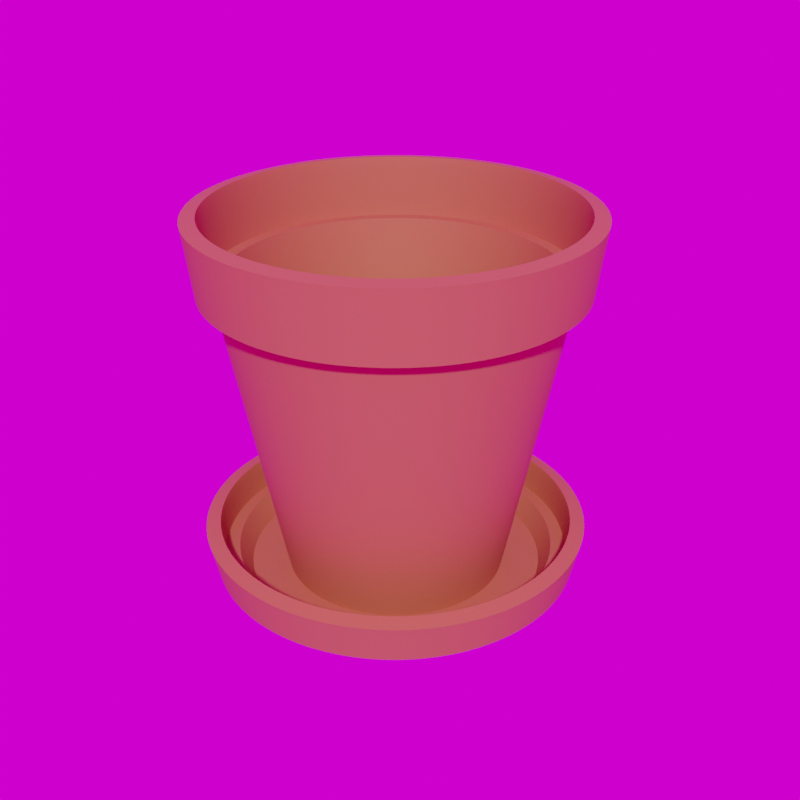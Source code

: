 # Source: Flower_Pot_w_Saucer_6_.blend  (saved by Blender 5.3.7; exported with 4.5.12 LTS)
import bpy
from mathutils import Matrix  # noqa: F401  (used for matrix-valued properties, if any)

bpy.ops.wm.read_factory_settings(use_empty=True)
scene = bpy.context.scene
scene.name = 'Scene'

# ---- collections
col_library = bpy.data.collections.new('Library'); scene.collection.children.link(col_library)

# ---- images (referenced by path relative to the original .blend; pixels are not part of the script)
import os
ASSET_DIR = os.environ.get("B2B_ASSET_DIR", "")  # directory of the original .blend (textures are referenced by path, not embedded)
HERE = os.path.dirname(os.path.abspath(__file__))  # packed textures are extracted next to this script under _unpacked/

def load_image(name, relpath, width, height, colorspace="sRGB"):
    """Load a texture the original file referenced (path relative to the .blend, or extracted next to this script)."""
    p = next((c for c in (os.path.join(HERE, relpath), os.path.join(ASSET_DIR, relpath)) if relpath and os.path.exists(c)), "")
    if p:
        img = bpy.data.images.load(p, check_existing=True)
        img.name = name
    else:  # same state as the original file: an image datablock whose file is absent (Cycles renders it pink)
        img = bpy.data.images.new(name, width, height)
        img.source = "FILE"
        img.filepath = "//" + (relpath or name)
    img.colorspace_settings.name = colorspace
    return img
img_abandoned_games_room_02_1k_hdr = load_image('abandoned_games_room_02_1k.hdr', 'abandoned_games_room_02_1k.hdr', 1024, 1024, 'Linear Rec.709')

# ---- materials (node trees are filled in below, after node groups)
mat_clay = bpy.data.materials.new('Clay')
mat_clay.use_backface_culling_lightprobe_volume = False
mat_clay.diffuse_color = (0.4672, 0.1199, 0.05631, 1.0)

# ---- node groups
ng_abandoned_games_room_02 = bpy.data.node_groups.new('abandoned_games_room_02', 'ShaderNodeTree')
_s = ng_abandoned_games_room_02.interface.new_socket(name='Background', in_out='OUTPUT', socket_type='NodeSocketShader')
_s = ng_abandoned_games_room_02.interface.new_socket(name='Rotation', in_out='INPUT', socket_type='NodeSocketFloat')
_s.default_value = 17.7
_s.min_value = -1e+04
_s.max_value = 1e+04
_s = ng_abandoned_games_room_02.interface.new_socket(name='Strength', in_out='INPUT', socket_type='NodeSocketFloat')
_s.default_value = 1.0
_s.min_value = 0.0
_s.max_value = 1e+06
_N = ng_abandoned_games_room_02.nodes; _L = ng_abandoned_games_room_02.links
n0 = _N.new('ShaderNodeBackground'); n0.name = 'HDRIHandler_ShaderNodeBackground'; n0.location = (373, 84)
n1 = _N.new('ShaderNodeMapping'); n1.name = 'HDRIHandler_ShaderNodeMapping'; n1.location = (-167, 154)
n2 = _N.new('ShaderNodeTexCoord'); n2.name = 'HDRIHandler_ShaderNodeTexCoord'; n2.location = (-373, 112)
n3 = _N.new('NodeGroupOutput'); n3.name = 'Group Output'; n3.location = (563, 0)
n4 = _N.new('ShaderNodeCombineXYZ'); n4.name = 'Combine XYZ'; n4.location = (-371, -154)
n5 = _N.new('NodeGroupInput'); n5.name = 'Group Input'; n5.location = (-573, 0)
n6 = _N.new('ShaderNodeTexEnvironment'); n6.name = 'HDRIHandler_ShaderNodeTexEnvironment'; n6.location = (53, 102)
n6.image = img_abandoned_games_room_02_1k_hdr
_L.new(n0.outputs[0], n3.inputs[0])
_L.new(n2.outputs[0], n1.inputs[0])
_L.new(n1.outputs[0], n6.inputs[0])
_L.new(n6.outputs[0], n0.inputs[0])
_L.new(n4.outputs[0], n1.inputs[2])
_L.new(n5.outputs[0], n4.inputs[2])
_L.new(n5.outputs[1], n0.inputs[1])
n3.is_active_output = True
ng_auto_smooth = bpy.data.node_groups.new('Auto Smooth', 'GeometryNodeTree')
_s = ng_auto_smooth.interface.new_socket(name='Geometry', in_out='OUTPUT', socket_type='NodeSocketGeometry')
_s = ng_auto_smooth.interface.new_socket(name='Geometry', in_out='INPUT', socket_type='NodeSocketGeometry')
_s = ng_auto_smooth.interface.new_socket(name='Angle', in_out='INPUT', socket_type='NodeSocketFloat')
_s.subtype = 'ANGLE'
_s.min_value = 0.0
_s.max_value = 3.142
ng_auto_smooth.is_modifier = True
_N = ng_auto_smooth.nodes; _L = ng_auto_smooth.links
n0 = _N.new('NodeGroupOutput'); n0.name = 'Group Output'; n0.location = (480, -100)
n1 = _N.new('NodeGroupInput'); n1.name = 'Group Input'; n1.location = (-420, -300)
n2 = _N.new('NodeGroupInput'); n2.name = 'Group Input.001'; n2.location = (-60, -100)
n3 = _N.new('GeometryNodeSetShadeSmooth'); n3.name = 'Set Shade Smooth'; n3.location = (120, -100)
n3.domain = 'EDGE'
n4 = _N.new('GeometryNodeSetShadeSmooth'); n4.name = 'Set Shade Smooth.001'; n4.location = (300, -100)
n5 = _N.new('GeometryNodeInputMeshEdgeAngle'); n5.name = 'Edge Angle'; n5.location = (-420, -220)
n6 = _N.new('GeometryNodeInputEdgeSmooth'); n6.name = 'Is Edge Smooth'; n6.location = (-60, -160)
n7 = _N.new('GeometryNodeInputShadeSmooth'); n7.name = 'Is Face Smooth'; n7.location = (-240, -340)
n8 = _N.new('FunctionNodeBooleanMath'); n8.name = 'Boolean Math'; n8.location = (-60, -220)
n9 = _N.new('FunctionNodeCompare'); n9.name = 'Compare'; n9.location = (-240, -180)
n9.operation = 'LESS_EQUAL'
_L.new(n5.outputs[0], n9.inputs[0])
_L.new(n4.outputs[0], n0.inputs[0])
_L.new(n1.outputs[1], n9.inputs[1])
_L.new(n9.outputs[0], n8.inputs[0])
_L.new(n7.outputs[0], n8.inputs[1])
_L.new(n2.outputs[0], n3.inputs[0])
_L.new(n6.outputs[0], n3.inputs[1])
_L.new(n3.outputs[0], n4.inputs[0])
_L.new(n8.outputs[0], n3.inputs[2])
n0.is_active_output = True

# ---- material node trees
mat_clay.use_nodes = True; mat_clay.node_tree.nodes.clear()
_N = mat_clay.node_tree.nodes; _L = mat_clay.node_tree.links
n0 = _N.new('ShaderNodeBsdfPrincipled'); n0.name = 'Principled BSDF'; n0.location = (10, 300)
n0.distribution = 'GGX'
n0.subsurface_method = 'RANDOM_WALK_SKIN'
n0.inputs[0].default_value = (0.4672, 0.1199, 0.05631, 1.0)
n0.inputs[2].default_value = 0.6875
n0.inputs[3].default_value = 1.45
n0.inputs[27].default_value = (0.0, 0.0, 0.0, 1.0)
n0.inputs[28].default_value = 1.0
n1 = _N.new('ShaderNodeOutputMaterial'); n1.name = 'Material Output'; n1.location = (300, 300)
_L.new(n0.outputs[0], n1.inputs[0])
n1.is_active_output = True

# ---- world
world_abandoned_games_room_02 = bpy.data.worlds.new('abandoned_games_room_02'); scene.world = world_abandoned_games_room_02
world_abandoned_games_room_02.use_nodes = True; world_abandoned_games_room_02.node_tree.nodes.clear()
_N = world_abandoned_games_room_02.node_tree.nodes; _L = world_abandoned_games_room_02.node_tree.links
n0 = _N.new('ShaderNodeOutputWorld'); n0.name = 'World Output'; n0.location = (300, 300)
n1 = _N.new('ShaderNodeGroup'); n1.name = 'Group'; n1.location = (51, 313)
n1.node_tree = ng_abandoned_games_room_02
n1.inputs[0].default_value = 0.0
n1.inputs[1].default_value = 1.0
_L.new(n1.outputs[0], n0.inputs[0])
n0.is_active_output = True
world_abandoned_games_room_02.color = (0.05088, 0.05088, 0.05088)
world_abandoned_games_room_02.use_sun_shadow = False
world_abandoned_games_room_02.sun_shadow_jitter_overblur = 0.0

# ---- meshes
me_circle_021 = bpy.data.meshes.new('Circle.021')
me_circle_021.from_pydata([(-0.07655, -4.078e-09, 0.02275), (0.05369, -0.05399, 0.02288), (0.01459, -0.07485, 0.02284), (0.02891, -0.07052, 0.02286), (-0.04268, 0.06342, 0.02278), (-0.06371, -0.04237, 0.02276), (0.04211, 0.06347, 0.02287), (2.892e-06, 0.06193, -0.0002059), (-0.0001026, 0.06492, 0.003393), (-1.125e-05, 0.06289, 0.0002763), (-4.987e-05, 0.06398, 0.001594), (-0.01276, 0.06366, 0.003361), (-0.01208, 0.06074, -0.0002059), (-0.01253, 0.06274, 0.001577), (-0.01228, 0.06168, 0.0002719), (-0.02494, 0.05996, 0.00333), (-0.0237, 0.05722, -0.0002059), (-0.02453, 0.0591, 0.001562), (-0.02408, 0.0581, 0.0002679), (-0.03615, 0.05395, 0.003303), (-0.03441, 0.0515, -0.0002059), (-0.03558, 0.05318, 0.001548), (-0.03495, 0.05228, 0.0002642), (-0.04597, 0.04587, 0.003279), (-0.04379, 0.04379, -0.0002059), (-0.04527, 0.04522, 0.001537), (-0.04447, 0.04446, 0.000261), (-0.05403, 0.03604, 0.00326), (-0.05149, 0.03441, -0.0002059), (-0.05322, 0.03553, 0.001527), (-0.05229, 0.03493, 0.0002584), (-0.06002, 0.02482, 0.003246), (-0.05722, 0.0237, -0.0002059), (-0.05913, 0.02447, 0.00152), (-0.0581, 0.02406, 0.0002565), (-0.06371, 0.01265, 0.003237), (-0.06074, 0.01208, -0.0002059), (-0.06277, 0.01248, 0.001516), (-0.06168, 0.01227, 0.0002554), (-0.06496, -5.921e-10, 0.003234), (-0.06193, -6.277e-10, -0.0002059), (-0.06399, -6.023e-10, 0.001514), (-0.06289, -6.153e-10, 0.000255), (-0.06371, -0.01265, 0.003237), (-0.06074, -0.01208, -0.0002059), (-0.06277, -0.01248, 0.001516), (-0.06168, -0.01227, 0.0002554), (-0.06002, -0.02482, 0.003246), (-0.05722, -0.0237, -0.0002059), (-0.05913, -0.02447, 0.00152), (-0.0581, -0.02406, 0.0002565), (-0.05403, -0.03604, 0.00326), (-0.05149, -0.03441, -0.0002059), (-0.05322, -0.03553, 0.001527), (-0.05229, -0.03493, 0.0002584), (-0.04597, -0.04587, 0.003279), (-0.04379, -0.04379, -0.0002059), (-0.04527, -0.04522, 0.001537), (-0.04447, -0.04446, 0.000261), (-0.03615, -0.05395, 0.003303), (-0.03441, -0.0515, -0.0002059), (-0.03558, -0.05318, 0.001548), (-0.03495, -0.05228, 0.0002642), (-0.02494, -0.05996, 0.00333), (-0.0237, -0.05722, -0.0002059), (-0.02453, -0.0591, 0.001562), (-0.02408, -0.0581, 0.0002679), (-0.01276, -0.06366, 0.003361), (-0.01208, -0.06074, -0.0002059), (-0.01253, -0.06274, 0.001577), (-0.01228, -0.06168, 0.0002719), (-0.0001026, -0.06492, 0.003393), (2.892e-06, -0.06193, -0.0002059), (-4.987e-05, -0.06398, 0.001594), (-1.125e-05, -0.06289, 0.0002763), (0.01256, -0.06369, 0.003426), (0.01209, -0.06074, -0.0002059), (0.01243, -0.06276, 0.00161), (0.01226, -0.06168, 0.0002807), (0.02475, -0.06001, 0.003459), (0.0237, -0.05722, -0.0002059), (0.02444, -0.05912, 0.001627), (0.02406, -0.0581, 0.0002851), (0.03599, -0.05401, 0.00349), (0.03441, -0.0515, -0.0002059), (0.03551, -0.05321, 0.001642), (0.03493, -0.05229, 0.0002892), (0.04584, -0.04594, 0.003517), (0.0438, -0.04379, -0.0002059), (0.04521, -0.04526, 0.001656), (0.04446, -0.04447, 0.0002929), (0.05392, -0.0361, 0.00354), (0.0515, -0.03441, -0.0002059), (0.05317, -0.03556, 0.001667), (0.05228, -0.03494, 0.000296), (0.05994, -0.02487, 0.003557), (0.05722, -0.0237, -0.0002059), (0.05909, -0.0245, 0.001676), (0.0581, -0.02407, 0.0002983), (0.06364, -0.01268, 0.003568), (0.06075, -0.01208, -0.0002059), (0.06273, -0.01249, 0.001681), (0.06168, -0.01227, 0.0002997), (0.06489, -5.907e-10, 0.003572), (0.06194, -5.894e-10, -0.0002059), (0.06396, -5.964e-10, 0.001683), (0.06288, -5.96e-10, 0.0003002), (0.06364, 0.01268, 0.003568), (0.06075, 0.01208, -0.0002059), (0.06273, 0.01249, 0.001681), (0.06168, 0.01227, 0.0002997), (0.05994, 0.02487, 0.003557), (0.05722, 0.0237, -0.0002059), (0.05909, 0.0245, 0.001676), (0.0581, 0.02407, 0.0002983), (0.05392, 0.0361, 0.00354), (0.0515, 0.03441, -0.0002059), (0.05317, 0.03556, 0.001667), (0.05228, 0.03494, 0.000296), (0.04584, 0.04594, 0.003517), (0.0438, 0.04379, -0.0002059), (0.04521, 0.04526, 0.001656), (0.04446, 0.04447, 0.0002929), (0.03599, 0.05401, 0.00349), (0.03441, 0.0515, -0.0002059), (0.03551, 0.05321, 0.001642), (0.03493, 0.05229, 0.0002892), (0.02475, 0.06001, 0.003459), (0.0237, 0.05722, -0.0002059), (0.02444, 0.05912, 0.001627), (0.02406, 0.0581, 0.0002851), (0.01256, 0.06369, 0.003426), (0.01209, 0.06074, -0.0002059), (0.01243, 0.06276, 0.00161), (0.01226, 0.06168, 0.0002807), (-0.07075, -0.02918, 0.02276), (-0.02949, 0.07048, 0.0228), (-0.05423, 0.05393, 0.02277), (0.01459, 0.07485, 0.02284), (-0.07075, 0.02918, 0.02276), (-0.06371, 0.04237, 0.02276), (-0.0002982, 0.07631, 0.02283), (0.02891, 0.07052, 0.02286), (-0.01518, 0.07483, 0.02281), (-0.07509, -0.01488, 0.02275), (-0.0002982, -0.07631, 0.02283), (-0.02949, -0.07048, 0.0228), (0.07607, -4.077e-09, 0.02291), (0.0746, 0.0149, 0.02291), (0.05369, 0.05399, 0.02288), (-0.05423, -0.05393, 0.02277), (0.0746, -0.0149, 0.02291), (0.07025, 0.02922, 0.0229), (-0.01518, -0.07483, 0.02281), (-0.04268, -0.06342, 0.02278), (0.04211, -0.06347, 0.02287), (0.07025, -0.02922, 0.0229), (0.06319, -0.04242, 0.02289), (0.06319, 0.04242, 0.02289), (-0.07509, 0.01488, 0.02275), (-0.0002983, 0.07669, 0.02427), (0.01466, 0.07523, 0.02429), (-0.01526, 0.07521, 0.02425), (-0.02964, 0.07083, 0.02424), (-0.04289, 0.06374, 0.02423), (-0.0545, 0.0542, 0.02422), (-0.06403, 0.04258, 0.02421), (-0.0711, 0.02933, 0.0242), (-0.07546, 0.01495, 0.0242), (-0.07693, -4.383e-09, 0.0242), (-0.07546, -0.01495, 0.0242), (-0.0711, -0.02933, 0.0242), (-0.06403, -0.04258, 0.02421), (-0.0545, -0.0542, 0.02422), (-0.04289, -0.06374, 0.02423), (-0.02964, -0.07083, 0.02424), (-0.01526, -0.07521, 0.02425), (-0.0002983, -0.07669, 0.02427), (0.01466, -0.07523, 0.02429), (0.02906, -0.07087, 0.0243), (0.04232, -0.06379, 0.02431), (0.05396, -0.05426, 0.02433), (0.06351, -0.04263, 0.02434), (0.0706, -0.02937, 0.02435), (0.07497, -0.01497, 0.02435), (0.07645, -4.382e-09, 0.02435), (0.07497, 0.01497, 0.02435), (0.0706, 0.02937, 0.02435), (0.06351, 0.04263, 0.02434), (0.05396, 0.05426, 0.02433), (0.04232, 0.06379, 0.02431), (0.02906, 0.07087, 0.0243), (0.02769, 0.06758, 0.008199), (0.04035, 0.06083, 0.008213), (0.05144, 0.05174, 0.008225), (0.06054, 0.04065, 0.008235), (0.06731, 0.028, 0.008243), (0.07148, 0.01428, 0.008248), (0.07288, -1.532e-09, 0.008249), (0.07148, -0.01428, 0.008248), (0.06731, -0.028, 0.008243), (0.06054, -0.04065, 0.008235), (0.05144, -0.05174, 0.008225), (0.04035, -0.06083, 0.008213), (0.02769, -0.06758, 0.008199), (0.01397, -0.07173, 0.008185), (-0.000297, -0.07313, 0.00817), (-0.01456, -0.07171, 0.008156), (-0.02827, -0.06754, 0.008143), (-0.04091, -0.06078, 0.00813), (-0.05198, -0.05168, 0.00812), (-0.06106, -0.0406, 0.008112), (-0.06781, -0.02797, 0.008105), (-0.07197, -0.01426, 0.008102), (-0.07337, -1.533e-09, 0.0081), (-0.07197, 0.01426, 0.008102), (-0.06781, 0.02797, 0.008105), (-0.06106, 0.0406, 0.008112), (-0.05198, 0.05168, 0.00812), (-0.04091, 0.06078, 0.00813), (-0.02827, 0.06754, 0.008143), (-0.01456, 0.07171, 0.008156), (0.01397, 0.07173, 0.008185), (-0.000297, 0.07313, 0.00817), (-0.0002948, 0.06702, 0.008171), (0.01278, 0.06574, 0.008184), (-0.01337, 0.06572, 0.008157), (-0.02593, 0.0619, 0.008145), (-0.03751, 0.0557, 0.008134), (-0.04766, 0.04737, 0.008124), (-0.05599, 0.03721, 0.008117), (-0.06217, 0.02563, 0.008111), (-0.06598, 0.01307, 0.008107), (-0.06727, -1.377e-09, 0.008106), (-0.06598, -0.01307, 0.008107), (-0.06217, -0.02563, 0.008111), (-0.05599, -0.03721, 0.008117), (-0.04766, -0.04737, 0.008124), (-0.03751, -0.0557, 0.008134), (-0.02593, -0.0619, 0.008145), (-0.01337, -0.06572, 0.008157), (-0.0002948, -0.06702, 0.008171), (0.01278, -0.06574, 0.008184), (0.02536, -0.06194, 0.008197), (0.03695, -0.05575, 0.00821), (0.04712, -0.04741, 0.008221), (0.05546, -0.03726, 0.00823), (0.06166, -0.02567, 0.008237), (0.06548, -0.01308, 0.008241), (0.06677, -1.376e-09, 0.008243), (0.06548, 0.01308, 0.008241), (0.06166, 0.02567, 0.008237), (0.05546, 0.03726, 0.00823), (0.04712, 0.04741, 0.008221), (0.03695, 0.05575, 0.00821), (0.02536, 0.06194, 0.008197), (-0.07655, -3.909e-09, 0.1484), (0.05369, -0.05399, 0.1486), (0.01459, -0.07485, 0.1485), (0.02891, -0.07052, 0.1485), (-0.04268, 0.06342, 0.1484), (-0.06371, -0.04237, 0.1484), (0.04211, 0.06347, 0.1486), (-6.355e-06, 0.04218, 0.002532), (-7.822e-05, 0.04421, 0.004983), (-1.598e-05, 0.04282, 0.002861), (-4.229e-05, 0.04357, 0.003758), (-0.008701, 0.04335, 0.004961), (-0.008234, 0.04136, 0.002532), (-0.008541, 0.04273, 0.003747), (-0.00837, 0.042, 0.002858), (-0.01699, 0.04083, 0.00494), (-0.01615, 0.03896, 0.002532), (-0.01671, 0.04024, 0.003736), (-0.0164, 0.03956, 0.002855), (-0.02462, 0.03674, 0.004922), (-0.02344, 0.03507, 0.002532), (-0.02424, 0.03621, 0.003727), (-0.02381, 0.0356, 0.002852), (-0.03131, 0.03124, 0.004905), (-0.02983, 0.02982, 0.002532), (-0.03084, 0.0308, 0.003719), (-0.03029, 0.03028, 0.00285), (-0.0368, 0.02454, 0.004892), (-0.03507, 0.02343, 0.002532), (-0.03625, 0.02419, 0.003712), (-0.03562, 0.02379, 0.002849), (-0.04088, 0.0169, 0.004883), (-0.03897, 0.01614, 0.002532), (-0.04027, 0.01666, 0.003708), (-0.03957, 0.01639, 0.002847), (-0.04339, 0.008616, 0.004877), (-0.04137, 0.008228, 0.002532), (-0.04275, 0.008495, 0.003705), (-0.04201, 0.008353, 0.002846), (-0.04424, 3.566e-10, 0.004875), (-0.04218, 3.323e-10, 0.002532), (-0.04359, 3.496e-10, 0.003704), (-0.04283, 3.408e-10, 0.002846), (-0.04339, -0.008616, 0.004877), (-0.04137, -0.008228, 0.002532), (-0.04275, -0.008495, 0.003705), (-0.04201, -0.008353, 0.002846), (-0.04088, -0.0169, 0.004883), (-0.03897, -0.01614, 0.002532), (-0.04027, -0.01666, 0.003708), (-0.03957, -0.01639, 0.002847), (-0.0368, -0.02454, 0.004892), (-0.03507, -0.02343, 0.002532), (-0.03625, -0.02419, 0.003712), (-0.03562, -0.02379, 0.002849), (-0.03131, -0.03124, 0.004905), (-0.02983, -0.02982, 0.002532), (-0.03084, -0.0308, 0.003719), (-0.03029, -0.03028, 0.00285), (-0.02462, -0.03674, 0.004922), (-0.02344, -0.03507, 0.002532), (-0.02424, -0.03621, 0.003727), (-0.02381, -0.0356, 0.002852), (-0.01699, -0.04083, 0.00494), (-0.01615, -0.03896, 0.002532), (-0.01671, -0.04024, 0.003736), (-0.0164, -0.03956, 0.002855), (-0.008701, -0.04335, 0.004961), (-0.008234, -0.04136, 0.002532), (-0.008541, -0.04273, 0.003747), (-0.00837, -0.042, 0.002858), (-7.822e-05, -0.04421, 0.004983), (-6.355e-06, -0.04218, 0.002532), (-4.229e-05, -0.04357, 0.003758), (-1.598e-05, -0.04282, 0.002861), (0.008548, -0.04337, 0.005006), (0.008222, -0.04136, 0.002532), (0.008458, -0.04273, 0.003769), (0.008339, -0.042, 0.002864), (0.01685, -0.04086, 0.005028), (0.01613, -0.03896, 0.002532), (0.01663, -0.04026, 0.00378), (0.01637, -0.03957, 0.002867), (0.0245, -0.03678, 0.005049), (0.02343, -0.03507, 0.002532), (0.02417, -0.03624, 0.003791), (0.02378, -0.03561, 0.00287), (0.03121, -0.03129, 0.005068), (0.02982, -0.02982, 0.002532), (0.03078, -0.03082, 0.0038), (0.03027, -0.03028, 0.002872), (0.03671, -0.02458, 0.005083), (0.03506, -0.02343, 0.002532), (0.0362, -0.02422, 0.003808), (0.03559, -0.02379, 0.002874), (0.04081, -0.01694, 0.005095), (0.03896, -0.01614, 0.002532), (0.04023, -0.01668, 0.003814), (0.03955, -0.01639, 0.002876), (0.04333, -0.008634, 0.005102), (0.04136, -0.008228, 0.002532), (0.04271, -0.008504, 0.003817), (0.04199, -0.008356, 0.002877), (0.04418, 3.576e-10, 0.005105), (0.04217, 3.584e-10, 0.002532), (0.04355, 3.536e-10, 0.003819), (0.04281, 3.539e-10, 0.002877), (0.04333, 0.008634, 0.005102), (0.04136, 0.008228, 0.002532), (0.04271, 0.008504, 0.003817), (0.04199, 0.008356, 0.002877), (0.04081, 0.01694, 0.005095), (0.03896, 0.01614, 0.002532), (0.04023, 0.01668, 0.003814), (0.03955, 0.01639, 0.002876), (0.03671, 0.02458, 0.005083), (0.03506, 0.02343, 0.002532), (0.0362, 0.02422, 0.003808), (0.03559, 0.02379, 0.002874), (0.03121, 0.03129, 0.005068), (0.02982, 0.02982, 0.002532), (0.03078, 0.03082, 0.0038), (0.03027, 0.03028, 0.002872), (0.0245, 0.03678, 0.005049), (0.02343, 0.03507, 0.002532), (0.02417, 0.03624, 0.003791), (0.02378, 0.03561, 0.00287), (0.01685, 0.04086, 0.005028), (0.01613, 0.03896, 0.002532), (0.01663, 0.04026, 0.00378), (0.01637, 0.03957, 0.002867), (0.008548, 0.04337, 0.005006), (0.008222, 0.04136, 0.002532), (0.008458, 0.04273, 0.003769), (0.008339, 0.042, 0.002864), (-0.07075, -0.02918, 0.1484), (-0.02949, 0.07048, 0.1484), (-0.05423, 0.05393, 0.1484), (0.01459, 0.07485, 0.1485), (-0.07075, 0.02918, 0.1484), (-0.06371, 0.04237, 0.1484), (-0.0002982, 0.07631, 0.1485), (0.02891, 0.07052, 0.1485), (-0.01518, 0.07483, 0.1485), (-0.07509, -0.01488, 0.1484), (-0.0002982, -0.07631, 0.1485), (-0.02949, -0.07048, 0.1484), (0.07607, -3.908e-09, 0.1486), (0.0746, 0.0149, 0.1486), (0.05369, 0.05399, 0.1486), (-0.05423, -0.05393, 0.1484), (0.0746, -0.0149, 0.1486), (0.07025, 0.02922, 0.1486), (-0.01518, -0.07483, 0.1485), (-0.04268, -0.06342, 0.1484), (0.04211, -0.06347, 0.1486), (0.07025, -0.02922, 0.1486), (0.06319, -0.04242, 0.1486), (0.06319, 0.04242, 0.1486), (-0.07509, 0.01488, 0.1484), (-0.0002983, 0.07669, 0.151), (0.01466, 0.07523, 0.151), (-0.01526, 0.07521, 0.1509), (-0.02964, 0.07083, 0.1509), (-0.04289, 0.06374, 0.1509), (-0.0545, 0.0542, 0.1509), (-0.06403, 0.04258, 0.1509), (-0.0711, 0.02933, 0.1509), (-0.07546, 0.01495, 0.1508), (-0.07693, -4.215e-09, 0.1508), (-0.07546, -0.01495, 0.1508), (-0.0711, -0.02933, 0.1509), (-0.06403, -0.04258, 0.1509), (-0.0545, -0.0542, 0.1509), (-0.04289, -0.06374, 0.1509), (-0.02964, -0.07083, 0.1509), (-0.01526, -0.07521, 0.1509), (-0.0002983, -0.07669, 0.151), (0.01466, -0.07523, 0.151), (0.02906, -0.07087, 0.151), (0.04232, -0.06379, 0.151), (0.05396, -0.05426, 0.1511), (0.06351, -0.04263, 0.1511), (0.0706, -0.02937, 0.1511), (0.07497, -0.01497, 0.1511), (0.07645, -4.214e-09, 0.1511), (0.07497, 0.01497, 0.1511), (0.0706, 0.02937, 0.1511), (0.06351, 0.04263, 0.1511), (0.05396, 0.05426, 0.1511), (0.04232, 0.06379, 0.151), (0.02906, 0.07087, 0.151), (0.02769, 0.06758, 0.1233), (0.04035, 0.06083, 0.1234), (0.05144, 0.05174, 0.1234), (0.06054, 0.04065, 0.1234), (0.06731, 0.028, 0.1234), (0.07148, 0.01428, 0.1234), (0.07288, -1.364e-09, 0.1234), (0.07148, -0.01428, 0.1234), (0.06731, -0.028, 0.1234), (0.06054, -0.04065, 0.1234), (0.05144, -0.05174, 0.1234), (0.04035, -0.06083, 0.1234), (0.02769, -0.06758, 0.1233), (0.01397, -0.07173, 0.1233), (-0.0002971, -0.07313, 0.1233), (-0.01456, -0.07171, 0.1233), (-0.02827, -0.06754, 0.1232), (-0.04091, -0.06078, 0.1232), (-0.05198, -0.05168, 0.1232), (-0.06106, -0.0406, 0.1232), (-0.06781, -0.02797, 0.1232), (-0.07197, -0.01426, 0.1232), (-0.07337, -1.365e-09, 0.1232), (-0.07197, 0.01426, 0.1232), (-0.06781, 0.02797, 0.1232), (-0.06106, 0.0406, 0.1232), (-0.05198, 0.05168, 0.1232), (-0.04091, 0.06078, 0.1232), (-0.02827, 0.06754, 0.1232), (-0.01456, 0.07171, 0.1233), (0.01397, 0.07173, 0.1233), (-0.0002971, 0.07313, 0.1233), (-0.0002949, 0.06702, 0.1233), (0.01278, 0.06574, 0.1233), (-0.01337, 0.06572, 0.1233), (-0.02593, 0.0619, 0.1233), (-0.03751, 0.0557, 0.1232), (-0.04766, 0.04737, 0.1232), (-0.05599, 0.03721, 0.1232), (-0.06217, 0.02563, 0.1232), (-0.06598, 0.01307, 0.1232), (-0.06727, -1.208e-09, 0.1232), (-0.06598, -0.01307, 0.1232), (-0.06217, -0.02563, 0.1232), (-0.05599, -0.03721, 0.1232), (-0.04766, -0.04737, 0.1232), (-0.03751, -0.0557, 0.1232), (-0.02593, -0.0619, 0.1233), (-0.01337, -0.06572, 0.1233), (-0.0002949, -0.06702, 0.1233), (0.01278, -0.06574, 0.1233), (0.02536, -0.06194, 0.1233), (0.03695, -0.05575, 0.1234), (0.04712, -0.04741, 0.1234), (0.05546, -0.03726, 0.1234), (0.06166, -0.02567, 0.1234), (0.06548, -0.01308, 0.1234), (0.06677, -1.207e-09, 0.1234), (0.06548, 0.01308, 0.1234), (0.06166, 0.02567, 0.1234), (0.05546, 0.03726, 0.1234), (0.04712, 0.04741, 0.1234), (0.03695, 0.05575, 0.1234), (0.02536, 0.06194, 0.1233)], [], [(210, 211, 5, 150), (199, 200, 156, 151), (215, 216, 139, 159), (214, 215, 159, 0), (208, 209, 154, 146), (194, 195, 158, 149), (197, 198, 147, 148), (218, 219, 4, 137), (202, 203, 155, 1), (213, 214, 0, 144), (201, 202, 1, 157), (207, 208, 146, 153), (196, 197, 148, 152), (209, 210, 150, 154), (195, 196, 152, 158), (200, 201, 157, 156), (193, 194, 149, 6), (212, 213, 144, 135), (222, 192, 142, 138), (192, 193, 6, 142), (211, 212, 135, 5), (204, 205, 2, 3), (153, 146, 175, 176), (149, 158, 188, 189), (157, 1, 181, 182), (146, 154, 174, 175), (198, 199, 151, 147), (206, 207, 153, 145), (221, 223, 141, 143), (203, 204, 3, 155), (219, 220, 136, 4), (223, 222, 138, 141), (216, 217, 140, 139), (217, 218, 137, 140), (220, 221, 143, 136), (205, 206, 145, 2), (144, 0, 169, 170), (0, 159, 168, 169), (1, 155, 180, 181), (159, 139, 167, 168), (137, 4, 164, 165), (151, 156, 183, 184), (148, 147, 185, 186), (150, 5, 172, 173), (147, 151, 184, 185), (152, 148, 186, 187), (145, 153, 176, 177), (154, 150, 173, 174), (155, 3, 179, 180), (156, 157, 182, 183), (4, 136, 163, 164), (143, 141, 160, 162), (158, 152, 187, 188), (6, 149, 189, 190), (12, 7, 9, 14), (14, 9, 10, 13), (13, 10, 8, 11), (16, 12, 14, 18), (18, 14, 13, 17), (17, 13, 11, 15), (20, 16, 18, 22), (22, 18, 17, 21), (21, 17, 15, 19), (24, 20, 22, 26), (26, 22, 21, 25), (25, 21, 19, 23), (28, 24, 26, 30), (30, 26, 25, 29), (29, 25, 23, 27), (32, 28, 30, 34), (34, 30, 29, 33), (33, 29, 27, 31), (36, 32, 34, 38), (38, 34, 33, 37), (37, 33, 31, 35), (40, 36, 38, 42), (42, 38, 37, 41), (41, 37, 35, 39), (44, 40, 42, 46), (46, 42, 41, 45), (45, 41, 39, 43), (48, 44, 46, 50), (50, 46, 45, 49), (49, 45, 43, 47), (52, 48, 50, 54), (54, 50, 49, 53), (53, 49, 47, 51), (56, 52, 54, 58), (58, 54, 53, 57), (57, 53, 51, 55), (60, 56, 58, 62), (62, 58, 57, 61), (61, 57, 55, 59), (64, 60, 62, 66), (66, 62, 61, 65), (65, 61, 59, 63), (68, 64, 66, 70), (70, 66, 65, 69), (69, 65, 63, 67), (72, 68, 70, 74), (74, 70, 69, 73), (73, 69, 67, 71), (76, 72, 74, 78), (78, 74, 73, 77), (77, 73, 71, 75), (80, 76, 78, 82), (82, 78, 77, 81), (81, 77, 75, 79), (84, 80, 82, 86), (86, 82, 81, 85), (85, 81, 79, 83), (88, 84, 86, 90), (90, 86, 85, 89), (89, 85, 83, 87), (92, 88, 90, 94), (94, 90, 89, 93), (93, 89, 87, 91), (96, 92, 94, 98), (98, 94, 93, 97), (97, 93, 91, 95), (100, 96, 98, 102), (102, 98, 97, 101), (101, 97, 95, 99), (104, 100, 102, 106), (106, 102, 101, 105), (105, 101, 99, 103), (108, 104, 106, 110), (110, 106, 105, 109), (109, 105, 103, 107), (112, 108, 110, 114), (114, 110, 109, 113), (113, 109, 107, 111), (116, 112, 114, 118), (118, 114, 113, 117), (117, 113, 111, 115), (120, 116, 118, 122), (122, 118, 117, 121), (121, 117, 115, 119), (124, 120, 122, 126), (126, 122, 121, 125), (125, 121, 119, 123), (128, 124, 126, 130), (130, 126, 125, 129), (129, 125, 123, 127), (132, 128, 130, 134), (134, 130, 129, 133), (133, 129, 127, 131), (7, 132, 134, 9), (9, 134, 133, 10), (10, 133, 131, 8), (12, 16, 20, 24, 28, 32, 36, 40, 44, 48, 52, 56, 60, 64, 68, 72, 76, 80, 84, 88, 92, 96, 100, 104, 108, 112, 116, 120, 124, 128, 132, 7), (141, 138, 161, 160), (135, 144, 170, 171), (225, 255, 192, 222), (251, 250, 197, 196), (249, 248, 199, 198), (243, 242, 205, 204), (139, 140, 166, 167), (138, 142, 191, 161), (140, 137, 165, 166), (142, 6, 190, 191), (136, 143, 162, 163), (5, 135, 171, 172), (2, 145, 177, 178), (3, 2, 178, 179), (235, 234, 213, 212), (229, 228, 219, 218), (232, 231, 216, 215), (254, 253, 194, 193), (246, 245, 202, 201), (241, 240, 207, 206), (233, 232, 215, 214), (228, 227, 220, 219), (247, 246, 201, 200), (255, 254, 193, 192), (248, 247, 200, 199), (234, 233, 214, 213), (242, 241, 206, 205), (224, 225, 222, 223), (227, 226, 221, 220), (240, 239, 208, 207), (238, 237, 210, 209), (236, 235, 212, 211), (230, 229, 218, 217), (252, 251, 196, 195), (250, 249, 198, 197), (244, 243, 204, 203), (239, 238, 209, 208), (237, 236, 211, 210), (226, 224, 223, 221), (231, 230, 217, 216), (253, 252, 195, 194), (245, 244, 203, 202), (8, 131, 225, 224), (111, 107, 250, 251), (59, 55, 237, 238), (115, 111, 251, 252), (63, 59, 238, 239), (119, 115, 252, 253), (67, 63, 239, 240), (15, 11, 226, 227), (123, 119, 253, 254), (71, 67, 240, 241), (19, 15, 227, 228), (127, 123, 254, 255), (75, 71, 241, 242), (23, 19, 228, 229), (131, 127, 255, 225), (79, 75, 242, 243), (27, 23, 229, 230), (83, 79, 243, 244), (31, 27, 230, 231), (11, 8, 224, 226), (87, 83, 244, 245), (35, 31, 231, 232), (91, 87, 245, 246), (39, 35, 232, 233), (95, 91, 246, 247), (43, 39, 233, 234), (99, 95, 247, 248), (47, 43, 234, 235), (103, 99, 248, 249), (51, 47, 235, 236), (107, 103, 249, 250), (55, 51, 236, 237), (466, 467, 261, 406), (455, 456, 412, 407), (471, 472, 395, 415), (470, 471, 415, 256), (464, 465, 410, 402), (450, 451, 414, 405), (453, 454, 403, 404), (474, 475, 260, 393), (458, 459, 411, 257), (469, 470, 256, 400), (457, 458, 257, 413), (463, 464, 402, 409), (452, 453, 404, 408), (465, 466, 406, 410), (451, 452, 408, 414), (456, 457, 413, 412), (449, 450, 405, 262), (468, 469, 400, 391), (478, 448, 398, 394), (448, 449, 262, 398), (467, 468, 391, 261), (460, 461, 258, 259), (409, 402, 431, 432), (405, 414, 444, 445), (413, 257, 437, 438), (402, 410, 430, 431), (454, 455, 407, 403), (462, 463, 409, 401), (477, 479, 397, 399), (459, 460, 259, 411), (475, 476, 392, 260), (479, 478, 394, 397), (472, 473, 396, 395), (473, 474, 393, 396), (476, 477, 399, 392), (461, 462, 401, 258), (400, 256, 425, 426), (256, 415, 424, 425), (257, 411, 436, 437), (415, 395, 423, 424), (393, 260, 420, 421), (407, 412, 439, 440), (404, 403, 441, 442), (406, 261, 428, 429), (403, 407, 440, 441), (408, 404, 442, 443), (401, 409, 432, 433), (410, 406, 429, 430), (411, 259, 435, 436), (412, 413, 438, 439), (260, 392, 419, 420), (399, 397, 416, 418), (414, 408, 443, 444), (262, 405, 445, 446), (268, 263, 265, 270), (270, 265, 266, 269), (269, 266, 264, 267), (272, 268, 270, 274), (274, 270, 269, 273), (273, 269, 267, 271), (276, 272, 274, 278), (278, 274, 273, 277), (277, 273, 271, 275), (280, 276, 278, 282), (282, 278, 277, 281), (281, 277, 275, 279), (284, 280, 282, 286), (286, 282, 281, 285), (285, 281, 279, 283), (288, 284, 286, 290), (290, 286, 285, 289), (289, 285, 283, 287), (292, 288, 290, 294), (294, 290, 289, 293), (293, 289, 287, 291), (296, 292, 294, 298), (298, 294, 293, 297), (297, 293, 291, 295), (300, 296, 298, 302), (302, 298, 297, 301), (301, 297, 295, 299), (304, 300, 302, 306), (306, 302, 301, 305), (305, 301, 299, 303), (308, 304, 306, 310), (310, 306, 305, 309), (309, 305, 303, 307), (312, 308, 310, 314), (314, 310, 309, 313), (313, 309, 307, 311), (316, 312, 314, 318), (318, 314, 313, 317), (317, 313, 311, 315), (320, 316, 318, 322), (322, 318, 317, 321), (321, 317, 315, 319), (324, 320, 322, 326), (326, 322, 321, 325), (325, 321, 319, 323), (328, 324, 326, 330), (330, 326, 325, 329), (329, 325, 323, 327), (332, 328, 330, 334), (334, 330, 329, 333), (333, 329, 327, 331), (336, 332, 334, 338), (338, 334, 333, 337), (337, 333, 331, 335), (340, 336, 338, 342), (342, 338, 337, 341), (341, 337, 335, 339), (344, 340, 342, 346), (346, 342, 341, 345), (345, 341, 339, 343), (348, 344, 346, 350), (350, 346, 345, 349), (349, 345, 343, 347), (352, 348, 350, 354), (354, 350, 349, 353), (353, 349, 347, 351), (356, 352, 354, 358), (358, 354, 353, 357), (357, 353, 351, 355), (360, 356, 358, 362), (362, 358, 357, 361), (361, 357, 355, 359), (364, 360, 362, 366), (366, 362, 361, 365), (365, 361, 359, 363), (368, 364, 366, 370), (370, 366, 365, 369), (369, 365, 363, 367), (372, 368, 370, 374), (374, 370, 369, 373), (373, 369, 367, 371), (376, 372, 374, 378), (378, 374, 373, 377), (377, 373, 371, 375), (380, 376, 378, 382), (382, 378, 377, 381), (381, 377, 375, 379), (384, 380, 382, 386), (386, 382, 381, 385), (385, 381, 379, 383), (388, 384, 386, 390), (390, 386, 385, 389), (389, 385, 383, 387), (263, 388, 390, 265), (265, 390, 389, 266), (266, 389, 387, 264), (268, 272, 276, 280, 284, 288, 292, 296, 300, 304, 308, 312, 316, 320, 324, 328, 332, 336, 340, 344, 348, 352, 356, 360, 364, 368, 372, 376, 380, 384, 388, 263), (397, 394, 417, 416), (391, 400, 426, 427), (481, 511, 448, 478), (507, 506, 453, 452), (505, 504, 455, 454), (499, 498, 461, 460), (395, 396, 422, 423), (394, 398, 447, 417), (396, 393, 421, 422), (398, 262, 446, 447), (392, 399, 418, 419), (261, 391, 427, 428), (258, 401, 433, 434), (259, 258, 434, 435), (491, 490, 469, 468), (485, 484, 475, 474), (488, 487, 472, 471), (510, 509, 450, 449), (502, 501, 458, 457), (497, 496, 463, 462), (489, 488, 471, 470), (484, 483, 476, 475), (503, 502, 457, 456), (511, 510, 449, 448), (504, 503, 456, 455), (490, 489, 470, 469), (498, 497, 462, 461), (480, 481, 478, 479), (483, 482, 477, 476), (496, 495, 464, 463), (494, 493, 466, 465), (492, 491, 468, 467), (486, 485, 474, 473), (508, 507, 452, 451), (506, 505, 454, 453), (500, 499, 460, 459), (495, 494, 465, 464), (493, 492, 467, 466), (482, 480, 479, 477), (487, 486, 473, 472), (509, 508, 451, 450), (501, 500, 459, 458), (264, 387, 481, 480), (367, 363, 506, 507), (315, 311, 493, 494), (371, 367, 507, 508), (319, 315, 494, 495), (375, 371, 508, 509), (323, 319, 495, 496), (271, 267, 482, 483), (379, 375, 509, 510), (327, 323, 496, 497), (275, 271, 483, 484), (383, 379, 510, 511), (331, 327, 497, 498), (279, 275, 484, 485), (387, 383, 511, 481), (335, 331, 498, 499), (283, 279, 485, 486), (339, 335, 499, 500), (287, 283, 486, 487), (267, 264, 480, 482), (343, 339, 500, 501), (291, 287, 487, 488), (347, 343, 501, 502), (295, 291, 488, 489), (351, 347, 502, 503), (299, 295, 489, 490), (355, 351, 503, 504), (303, 299, 490, 491), (359, 355, 504, 505), (307, 303, 491, 492), (363, 359, 505, 506), (311, 307, 492, 493)])
me_circle_021.polygons.foreach_set('use_smooth', [True] * 450)
_k = {(189, 190): 1.0, (162, 163): 1.0, (174, 175): 1.0, (173, 174): 1.0, (177, 178): 1.0, (172, 173): 1.0, (169, 170): 1.0, (167, 168): 1.0, (160, 162): 1.0, (164, 165): 1.0, (168, 169): 1.0, (170, 171): 1.0, (171, 172): 1.0, (161, 191): 1.0, (160, 161): 1.0, (186, 187): 1.0, (187, 188): 1.0, (188, 189): 1.0, (175, 176): 1.0, (190, 191): 1.0, (163, 164): 1.0, (176, 177): 1.0, (182, 183): 1.0, (183, 184): 1.0, (185, 186): 1.0, (179, 180): 1.0, (166, 167): 1.0, (180, 181): 1.0, (184, 185): 1.0, (178, 179): 1.0, (165, 166): 1.0, (181, 182): 1.0, (197, 198): 1.0, (198, 199): 1.0, (199, 200): 1.0, (200, 201): 1.0, (201, 202): 1.0, (202, 203): 1.0, (216, 217): 1.0, (217, 218): 1.0, (204, 205): 1.0, (203, 204): 1.0, (221, 223): 1.0, (215, 216): 1.0, (214, 215): 1.0, (213, 214): 1.0, (212, 213): 1.0, (211, 212): 1.0, (210, 211): 1.0, (192, 222): 1.0, (205, 206): 1.0, (222, 223): 1.0, (196, 197): 1.0, (209, 210): 1.0, (195, 196): 1.0, (208, 209): 1.0, (194, 195): 1.0, (207, 208): 1.0, (220, 221): 1.0, (192, 193): 1.0, (193, 194): 1.0, (206, 207): 1.0, (219, 220): 1.0, (218, 219): 1.0, (224, 225): 1.0, (250, 251): 1.0, (237, 238): 1.0, (251, 252): 1.0, (238, 239): 1.0, (252, 253): 1.0, (239, 240): 1.0, (226, 227): 1.0, (253, 254): 1.0, (240, 241): 1.0, (227, 228): 1.0, (254, 255): 1.0, (241, 242): 1.0, (228, 229): 1.0, (225, 255): 1.0, (242, 243): 1.0, (229, 230): 1.0, (243, 244): 1.0, (230, 231): 1.0, (224, 226): 1.0, (244, 245): 1.0, (231, 232): 1.0, (245, 246): 1.0, (232, 233): 1.0, (246, 247): 1.0, (233, 234): 1.0, (247, 248): 1.0, (234, 235): 1.0, (248, 249): 1.0, (235, 236): 1.0, (249, 250): 1.0, (236, 237): 1.0, (445, 446): 1.0, (418, 419): 1.0, (430, 431): 1.0, (429, 430): 1.0, (433, 434): 1.0, (428, 429): 1.0, (425, 426): 1.0, (423, 424): 1.0, (416, 418): 1.0, (420, 421): 1.0, (424, 425): 1.0, (426, 427): 1.0, (427, 428): 1.0, (417, 447): 1.0, (416, 417): 1.0, (442, 443): 1.0, (443, 444): 1.0, (444, 445): 1.0, (431, 432): 1.0, (446, 447): 1.0, (419, 420): 1.0, (432, 433): 1.0, (438, 439): 1.0, (439, 440): 1.0, (441, 442): 1.0, (435, 436): 1.0, (422, 423): 1.0, (436, 437): 1.0, (440, 441): 1.0, (434, 435): 1.0, (421, 422): 1.0, (437, 438): 1.0, (453, 454): 1.0, (454, 455): 1.0, (455, 456): 1.0, (456, 457): 1.0, (457, 458): 1.0, (458, 459): 1.0, (472, 473): 1.0, (473, 474): 1.0, (460, 461): 1.0, (459, 460): 1.0, (477, 479): 1.0, (471, 472): 1.0, (470, 471): 1.0, (469, 470): 1.0, (468, 469): 1.0, (467, 468): 1.0, (466, 467): 1.0, (448, 478): 1.0, (461, 462): 1.0, (478, 479): 1.0, (452, 453): 1.0, (465, 466): 1.0, (451, 452): 1.0, (464, 465): 1.0, (450, 451): 1.0, (463, 464): 1.0, (476, 477): 1.0, (448, 449): 1.0, (449, 450): 1.0, (462, 463): 1.0, (475, 476): 1.0, (474, 475): 1.0, (480, 481): 1.0, (506, 507): 1.0, (493, 494): 1.0, (507, 508): 1.0, (494, 495): 1.0, (508, 509): 1.0, (495, 496): 1.0, (482, 483): 1.0, (509, 510): 1.0, (496, 497): 1.0, (483, 484): 1.0, (510, 511): 1.0, (497, 498): 1.0, (484, 485): 1.0, (481, 511): 1.0, (498, 499): 1.0, (485, 486): 1.0, (499, 500): 1.0, (486, 487): 1.0, (480, 482): 1.0, (500, 501): 1.0, (487, 488): 1.0, (501, 502): 1.0, (488, 489): 1.0, (502, 503): 1.0, (489, 490): 1.0, (503, 504): 1.0, (490, 491): 1.0, (504, 505): 1.0, (491, 492): 1.0, (505, 506): 1.0, (492, 493): 1.0}
me_circle_021.attributes.new('crease_edge', 'FLOAT', 'EDGE').data.foreach_set('value', [_k.get((min(e.vertices), max(e.vertices)), 0.0) for e in me_circle_021.edges])
_uv = me_circle_021.uv_layers.new(name='UVMap')
_uv.uv.foreach_set('vector', [0.0, 0.0, 0.0, 0.0, 0.0, 0.0, 0.0, 0.0, 0.0, 0.0, 0.0, 0.0, 0.0, 0.0, 0.0, 0.0, 0.0, 0.0, 0.0, 0.0, 0.0, 0.0, 0.0, 0.0, 0.0, 0.0, 0.0, 0.0, 0.0, 0.0, 0.0, 0.0, 0.0, 0.0, 0.0, 0.0, 0.0, 0.0, 0.0, 0.0, 0.0, 0.0, 0.0, 0.0, 0.0, 0.0, 0.0, 0.0, 0.0, 0.0, 0.0, 0.0, 0.0, 0.0, 0.0, 0.0, 0.0, 0.0, 0.0, 0.0, 0.0, 0.0, 0.0, 0.0, 0.0, 0.0, 0.0, 0.0, 0.0, 0.0, 0.0, 0.0, 0.0, 0.0, 0.0, 0.0, 0.0, 0.0, 0.0, 0.0, 0.0, 0.0, 0.0, 0.0, 0.0, 0.0, 0.0, 0.0, 0.0, 0.0, 0.0, 0.0, 0.0, 0.0, 0.0, 0.0, 0.0, 0.0, 0.0, 0.0, 0.0, 0.0, 0.0, 0.0, 0.0, 0.0, 0.0, 0.0, 0.0, 0.0, 0.0, 0.0, 0.0, 0.0, 0.0, 0.0, 0.0, 0.0, 0.0, 0.0, 0.0, 0.0, 0.0, 0.0, 0.0, 0.0, 0.0, 0.0, 0.0, 0.0, 0.0, 0.0, 0.0, 0.0, 0.0, 0.0, 0.0, 0.0, 0.0, 0.0, 0.0, 0.0, 0.0, 0.0, 0.0, 0.0, 0.0, 0.0, 0.0, 0.0, 0.0, 0.0, 0.0, 0.0, 0.0, 0.0, 0.0, 0.0, 0.0, 0.0, 0.0, 0.0, 0.0, 0.0, 0.0, 0.0, 0.0, 0.0, 0.0, 0.0, 0.0, 0.0, 0.0, 0.0, 0.0, 0.0, 0.0, 0.0, 0.0, 0.0, 0.0, 0.0, 0.0, 0.0, 0.0, 0.0, 0.0, 0.0, 0.0, 0.0, 0.0, 0.0, 0.0, 0.0, 0.0, 0.0, 0.0, 0.0, 0.0, 0.0, 0.0, 0.0, 0.0, 0.0, 0.0, 0.0, 0.0, 0.0, 0.0, 0.0, 0.0, 0.0, 0.0, 0.0, 0.0, 0.0, 0.0, 0.0, 0.0, 0.0, 0.0, 0.0, 0.0, 0.0, 0.0, 0.0, 0.0, 0.0, 0.0, 0.0, 0.0, 0.0, 0.0, 0.0, 0.0, 0.0, 0.0, 0.0, 0.0, 0.0, 0.0, 0.0, 0.0, 0.0, 0.0, 0.0, 0.0, 0.0, 0.0, 0.0, 0.0, 0.0, 0.0, 0.0, 0.0, 0.0, 0.0, 0.0, 0.0, 0.0, 0.0, 0.0, 0.0, 0.0, 0.0, 0.0, 0.0, 0.0, 0.0, 0.0, 0.0, 0.0, 0.0, 0.0, 0.0, 0.0, 0.0, 0.0, 0.0, 0.0, 0.0, 0.0, 0.0, 0.0, 0.0, 0.0, 0.0, 0.0, 0.0, 0.0, 0.0, 0.0, 0.0, 0.0, 0.0, 0.0, 0.0, 0.0, 0.0, 0.0, 0.0, 0.0, 0.0, 0.0, 0.0, 0.0, 0.0, 0.0, 0.0, 0.0, 0.0, 0.0, 0.0, 0.0, 0.0, 0.0, 0.0, 0.0, 0.0, 0.0, 0.0, 0.0, 0.0, 0.0, 0.0, 0.0, 0.0, 0.0, 0.0, 0.0, 0.0, 0.0, 0.0, 0.0, 0.0, 0.0, 0.0, 0.0, 0.0, 0.0, 0.0, 0.0, 0.0, 0.0, 0.0, 0.0, 0.0, 0.0, 0.0, 0.0, 0.0, 0.0, 0.0, 0.0, 0.0, 0.0, 0.0, 0.0, 0.0, 0.0, 0.0, 0.0, 0.0, 0.0, 0.0, 0.0, 0.0, 0.0, 0.0, 0.0, 0.0, 0.0, 0.0, 0.0, 0.0, 0.0, 0.0, 0.0, 0.0, 0.0, 0.0, 0.0, 0.0, 0.0, 0.0, 0.0, 0.0, 0.0, 0.0, 0.0, 0.0, 0.0, 0.0, 0.0, 0.0, 0.0, 0.0, 0.0, 0.0, 0.0, 0.0, 0.0, 0.0, 0.0, 0.0, 0.0, 0.0, 0.0, 0.0, 0.0, 0.0, 0.0, 0.0, 0.0, 0.0, 0.0, 0.0, 0.0, 0.0, 0.0, 0.0, 0.0, 0.0, 0.0, 0.0, 0.0, 0.0, 0.0, 0.0, 0.0, 0.0, 0.0, 0.0, 0.0, 0.0, 0.0, 0.0, 0.0, 0.0, 0.0, 0.0, 0.0, 0.0, 0.0, 0.0, 0.0, 0.0, 0.0, 0.0, 0.0, 0.0, 0.0, 0.0, 0.0, 0.0, 0.0, 0.0, 0.0, 0.0, 0.0, 0.0, 0.0, 0.0, 0.0, 0.0, 0.0, 0.0, 0.0, 0.0, 0.0, 0.0, 0.0, 0.0, 0.0, 0.0, 0.0, 0.0, 0.0, 0.0, 0.0, 0.0, 0.0, 0.0, 0.0, 0.0, 0.0, 0.0, 0.0, 0.0, 0.0, 0.0, 0.0, 0.0, 0.0, 0.0, 0.0, 0.0, 0.0, 0.0, 0.0, 0.0, 0.0, 0.0, 0.0, 0.0, 0.0, 0.0, 0.0, 0.0, 0.0, 0.0, 0.0, 0.0, 0.0, 0.0, 0.0, 0.0, 0.0, 0.0, 0.0, 0.0, 0.0, 0.0, 0.0, 0.0, 0.0, 0.0, 0.0, 0.0, 0.0, 0.0, 0.0, 0.0, 0.0, 0.0, 0.0, 0.0, 0.0, 0.0, 0.0, 0.0, 0.0, 0.0, 0.0, 0.0, 0.0, 0.0, 0.0, 0.0, 0.0, 0.0, 0.0, 0.0, 0.0, 0.0, 0.0, 0.0, 0.0, 0.0, 0.0, 0.0, 0.0, 0.0, 0.0, 0.0, 0.0, 0.0, 0.0, 0.0, 0.0, 0.0, 0.0, 0.0, 0.0, 0.0, 0.0, 0.0, 0.0, 0.0, 0.0, 0.0, 0.0, 0.0, 0.0, 0.0, 0.0, 0.0, 0.0, 0.0, 0.0, 0.0, 0.0, 0.0, 0.0, 0.0, 0.0, 0.0, 0.0, 0.0, 0.0, 0.0, 0.0, 0.0, 0.0, 0.0, 0.0, 0.0, 0.0, 0.0, 0.0, 0.0, 0.0, 0.0, 0.0, 0.0, 0.0, 0.0, 0.0, 0.0, 0.0, 0.0, 0.0, 0.0, 0.0, 0.0, 0.0, 0.0, 0.0, 0.0, 0.0, 0.0, 0.0, 0.0, 0.0, 0.0, 0.0, 0.0, 0.0, 0.0, 0.0, 0.0, 0.0, 0.0, 0.0, 0.0, 0.0, 0.0, 0.0, 0.0, 0.0, 0.0, 0.0, 0.0, 0.0, 0.0, 0.0, 0.0, 0.0, 0.0, 0.0, 0.0, 0.0, 0.0, 0.0, 0.0, 0.0, 0.0, 0.0, 0.0, 0.0, 0.0, 0.0, 0.0, 0.0, 0.0, 0.0, 0.0, 0.0, 0.0, 0.0, 0.0, 0.0, 0.0, 0.0, 0.0, 0.0, 0.0, 0.0, 0.0, 0.0, 0.0, 0.0, 0.0, 0.0, 0.0, 0.0, 0.0, 0.0, 0.0, 0.0, 0.0, 0.0, 0.0, 0.0, 0.0, 0.0, 0.0, 0.0, 0.0, 0.0, 0.0, 0.0, 0.0, 0.0, 0.0, 0.0, 0.0, 0.0, 0.0, 0.0, 0.0, 0.0, 0.0, 0.0, 0.0, 0.0, 0.0, 0.0, 0.0, 0.0, 0.0, 0.0, 0.0, 0.0, 0.0, 0.0, 0.0, 0.0, 0.0, 0.0, 0.0, 0.0, 0.0, 0.0, 0.0, 0.0, 0.0, 0.0, 0.0, 0.0, 0.0, 0.0, 0.0, 0.0, 0.0, 0.0, 0.0, 0.0, 0.0, 0.0, 0.0, 0.0, 0.0, 0.0, 0.0, 0.0, 0.0, 0.0, 0.0, 0.0, 0.0, 0.0, 0.0, 0.0, 0.0, 0.0, 0.0, 0.0, 0.0, 0.0, 0.0, 0.0, 0.0, 0.0, 0.0, 0.0, 0.0, 0.0, 0.0, 0.0, 0.0, 0.0, 0.0, 0.0, 0.0, 0.0, 0.0, 0.0, 0.0, 0.0, 0.0, 0.0, 0.0, 0.0, 0.0, 0.0, 0.0, 0.0, 0.0, 0.0, 0.0, 0.0, 0.0, 0.0, 0.0, 0.0, 0.0, 0.0, 0.0, 0.0, 0.0, 0.0, 0.0, 0.0, 0.0, 0.0, 0.0, 0.0, 0.0, 0.0, 0.0, 0.0, 0.0, 0.0, 0.0, 0.0, 0.0, 0.0, 0.0, 0.0, 0.0, 0.0, 0.0, 0.0, 0.0, 0.0, 0.0, 0.0, 0.0, 0.0, 0.0, 0.0, 0.0, 0.0, 0.0, 0.0, 0.0, 0.0, 0.0, 0.0, 0.0, 0.0, 0.0, 0.0, 0.0, 0.0, 0.0, 0.0, 0.0, 0.0, 0.0, 0.0, 0.0, 0.0, 0.0, 0.0, 0.0, 0.0, 0.0, 0.0, 0.0, 0.0, 0.0, 0.0, 0.0, 0.0, 0.0, 0.0, 0.0, 0.0, 0.0, 0.0, 0.0, 0.0, 0.0, 0.0, 0.0, 0.0, 0.0, 0.0, 0.0, 0.0, 0.0, 0.0, 0.0, 0.0, 0.0, 0.0, 0.0, 0.0, 0.0, 0.0, 0.0, 0.0, 0.0, 0.0, 0.0, 0.0, 0.0, 0.0, 0.0, 0.0, 0.0, 0.0, 0.0, 0.0, 0.0, 0.0, 0.0, 0.0, 0.0, 0.0, 0.0, 0.0, 0.0, 0.0, 0.0, 0.0, 0.0, 0.0, 0.0, 0.0, 0.0, 0.0, 0.0, 0.0, 0.0, 0.0, 0.0, 0.0, 0.0, 0.0, 0.0, 0.0, 0.0, 0.0, 0.0, 0.0, 0.0, 0.0, 0.0, 0.0, 0.0, 0.0, 0.0, 0.0, 0.0, 0.0, 0.0, 0.0, 0.0, 0.0, 0.0, 0.0, 0.0, 0.0, 0.0, 0.0, 0.0, 0.0, 0.0, 0.0, 0.0, 0.0, 0.0, 0.0, 0.0, 0.0, 0.0, 0.0, 0.0, 0.0, 0.0, 0.0, 0.0, 0.0, 0.0, 0.0, 0.0, 0.0, 0.0, 0.0, 0.0, 0.0, 0.0, 0.0, 0.0, 0.0, 0.0, 0.0, 0.0, 0.0, 0.0, 0.0, 0.0, 0.0, 0.0, 0.0, 0.0, 0.0, 0.0, 0.0, 0.0, 0.0, 0.0, 0.0, 0.0, 0.0, 0.0, 0.0, 0.0, 0.0, 0.0, 0.0, 0.0, 0.0, 0.0, 0.0, 0.0, 0.0, 0.0, 0.0, 0.0, 0.0, 0.0, 0.0, 0.0, 0.0, 0.0, 0.0, 0.0, 0.0, 0.0, 0.0, 0.0, 0.0, 0.0, 0.0, 0.0, 0.0, 0.0, 0.0, 0.0, 0.0, 0.0, 0.0, 0.0, 0.0, 0.0, 0.0, 0.0, 0.0, 0.0, 0.0, 0.0, 0.0, 0.0, 0.0, 0.0, 0.0, 0.0, 0.0, 0.0, 0.0, 0.0, 0.0, 0.0, 0.0, 0.0, 0.0, 0.0, 0.0, 0.0, 0.0, 0.0, 0.0, 0.0, 0.0, 0.0, 0.0, 0.0, 0.0, 0.0, 0.0, 0.0, 0.0, 0.0, 0.0, 0.0, 0.0, 0.0, 0.0, 0.0, 0.0, 0.0, 0.0, 0.0, 0.0, 0.0, 0.0, 0.0, 0.0, 0.0, 0.0, 0.0, 0.0, 0.0, 0.0, 0.0, 0.0, 0.0, 0.0, 0.0, 0.0, 0.0, 0.0, 0.0, 0.0, 0.0, 0.0, 0.0, 0.0, 0.0, 0.0, 0.0, 0.0, 0.0, 0.0, 0.0, 0.0, 0.0, 0.0, 0.0, 0.0, 0.0, 0.0, 0.0, 0.0, 0.0, 0.0, 0.0, 0.0, 0.0, 0.0, 0.0, 0.0, 0.0, 0.0, 0.0, 0.0, 0.0, 0.0, 0.0, 0.0, 0.0, 0.0, 0.0, 0.0, 0.0, 0.0, 0.0, 0.0, 0.0, 0.0, 0.0, 0.0, 0.0, 0.0, 0.0, 0.0, 0.0, 0.0, 0.0, 0.0, 0.0, 0.0, 0.0, 0.0, 0.0, 0.0, 0.0, 0.0, 0.0, 0.0, 0.0, 0.0, 0.0, 0.0, 0.0, 0.0, 0.0, 0.0, 0.0, 0.0, 0.0, 0.0, 0.0, 0.0, 0.0, 0.0, 0.0, 0.0, 0.0, 0.0, 0.0, 0.0, 0.0, 0.0, 0.0, 0.0, 0.0, 0.0, 0.0, 0.0, 0.0, 0.0, 0.0, 0.0, 0.0, 0.0, 0.0, 0.0, 0.0, 0.0, 0.0, 0.0, 0.0, 0.0, 0.0, 0.0, 0.0, 0.0, 0.0, 0.0, 0.0, 0.0, 0.0, 0.0, 0.0, 0.0, 0.0, 0.0, 0.0, 0.0, 0.0, 0.0, 0.0, 0.0, 0.0, 0.0, 0.0, 0.0, 0.0, 0.0, 0.0, 0.0, 0.0, 0.0, 0.0, 0.0, 0.0, 0.0, 0.0, 0.0, 0.0, 0.0, 0.0, 0.0, 0.0, 0.0, 0.0, 0.0, 0.0, 0.0, 0.0, 0.0, 0.0, 0.0, 0.0, 0.0, 0.0, 0.0, 0.0, 0.0, 0.0, 0.0, 0.0, 0.0, 0.0, 0.0, 0.0, 0.0, 0.0, 0.0, 0.0, 0.0, 0.0, 0.0, 0.0, 0.0, 0.0, 0.0, 0.0, 0.0, 0.0, 0.0, 0.0, 0.0, 0.0, 0.0, 0.0, 0.0, 0.0, 0.0, 0.0, 0.0, 0.0, 0.0, 0.0, 0.0, 0.0, 0.0, 0.0, 0.0, 0.0, 0.0, 0.0, 0.0, 0.0, 0.0, 0.0, 0.0, 0.0, 0.0, 0.0, 0.0, 0.0, 0.0, 0.0, 0.0, 0.0, 0.0, 0.0, 0.0, 0.0, 0.0, 0.0, 0.0, 0.0, 0.0, 0.0, 0.0, 0.0, 0.0, 0.0, 0.0, 0.0, 0.0, 0.0, 0.0, 0.0, 0.0, 0.0, 0.0, 0.0, 0.0, 0.0, 0.0, 0.0, 0.0, 0.0, 0.0, 0.0, 0.0, 0.0, 0.0, 0.0, 0.0, 0.0, 0.0, 0.0, 0.0, 0.0, 0.0, 0.0, 0.0, 0.0, 0.0, 0.0, 0.0, 0.0, 0.0, 0.0, 0.0, 0.0, 0.0, 0.0, 0.0, 0.0, 0.0, 0.0, 0.0, 0.0, 0.0, 0.0, 0.0, 0.0, 0.0, 0.0, 0.0, 0.0, 0.0, 0.0, 0.0, 0.0, 0.0, 0.0, 0.0, 0.0, 0.0, 0.0, 0.0, 0.0, 0.0, 0.0, 0.0, 0.0, 0.0, 0.0, 0.0, 0.0, 0.0, 0.0, 0.0, 0.0, 0.0, 0.0, 0.0, 0.0, 0.0, 0.0, 0.0, 0.0, 0.0, 0.0, 0.0, 0.0, 0.0, 0.0, 0.0, 0.0, 0.0, 0.0, 0.0, 0.0, 0.0, 0.0, 0.0, 0.0, 0.0, 0.0, 0.0, 0.0, 0.0, 0.0, 0.0, 0.0, 0.0, 0.0, 0.0, 0.0, 0.0, 0.0, 0.0, 0.0, 0.0, 0.0, 0.0, 0.0, 0.0, 0.0, 0.0, 0.0, 0.0, 0.0, 0.0, 0.0, 0.0, 0.0, 0.0, 0.0, 0.0, 0.0, 0.0, 0.0, 0.0, 0.0, 0.0, 0.0, 0.0, 0.0, 0.0, 0.0, 0.0, 0.0, 0.0, 0.0, 0.0, 0.0, 0.0, 0.0, 0.0, 0.0, 0.0, 0.0, 0.0, 0.0, 0.0, 0.0, 0.0, 0.0, 0.0, 0.0, 0.0, 0.0, 0.0, 0.0, 0.0, 0.0, 0.0, 0.0, 0.0, 0.0, 0.0, 0.0, 0.0, 0.0, 0.0, 0.0, 0.0, 0.0, 0.0, 0.0, 0.0, 0.0, 0.0, 0.0, 0.0, 0.0, 0.0, 0.0, 0.0, 0.0, 0.0, 0.0, 0.0, 0.0, 0.0, 0.0, 0.0, 0.0, 0.0, 0.0, 0.0, 0.0, 0.0, 0.0, 0.0, 0.0, 0.0, 0.0, 0.0, 0.0, 0.0, 0.0, 0.0, 0.0, 0.0, 0.0, 0.0, 0.0, 0.0, 0.0, 0.0, 0.0, 0.0, 0.0, 0.0, 0.0, 0.0, 0.0, 0.0, 0.0, 0.0, 0.0, 0.0, 0.0, 0.0, 0.0, 0.0, 0.0, 0.0, 0.0, 0.0, 0.0, 0.0, 0.0, 0.0, 0.0, 0.0, 0.0, 0.0, 0.0, 0.0, 0.0, 0.0, 0.0, 0.0, 0.0, 0.0, 0.0, 0.0, 0.0, 0.0, 0.0, 0.0, 0.0, 0.0, 0.0, 0.0, 0.0, 0.0, 0.0, 0.0, 0.0, 0.0, 0.0, 0.0, 0.0, 0.0, 0.0, 0.0, 0.0, 0.0, 0.0, 0.0, 0.0, 0.0, 0.0, 0.0, 0.0, 0.0, 0.0, 0.0, 0.0, 0.0, 0.0, 0.0, 0.0, 0.0, 0.0, 0.0, 0.0, 0.0, 0.0, 0.0, 0.0, 0.0, 0.0, 0.0, 0.0, 0.0, 0.0, 0.0, 0.0, 0.0, 0.0, 0.0, 0.0, 0.0, 0.0, 0.0, 0.0, 0.0, 0.0, 0.0, 0.0, 0.0, 0.0, 0.0, 0.0, 0.0, 0.0, 0.0, 0.0, 0.0, 0.0, 0.0, 0.0, 0.0, 0.0, 0.0, 0.0, 0.0, 0.0, 0.0, 0.0, 0.0, 0.0, 0.0, 0.0, 0.0, 0.0, 0.0, 0.0, 0.0, 0.0, 0.0, 0.0, 0.0, 0.0, 0.0, 0.0, 0.0, 0.0, 0.0, 0.0, 0.0, 0.0, 0.0, 0.0, 0.0, 0.0, 0.0, 0.0, 0.0, 0.0, 0.0, 0.0, 0.0, 0.0, 0.0, 0.0, 0.0, 0.0, 0.0, 0.0, 0.0, 0.0, 0.0, 0.0, 0.0, 0.0, 0.0, 0.0, 0.0, 0.0, 0.0, 0.0, 0.0, 0.0, 0.0, 0.0, 0.0, 0.0, 0.0, 0.0, 0.0, 0.0, 0.0, 0.0, 0.0, 0.0, 0.0, 0.0, 0.0, 0.0, 0.0, 0.0, 0.0, 0.0, 0.0, 0.0, 0.0, 0.0, 0.0, 0.0, 0.0, 0.0, 0.0, 0.0, 0.0, 0.0, 0.0, 0.0, 0.0, 0.0, 0.0, 0.0, 0.0, 0.0, 0.0, 0.0, 0.0, 0.0, 0.0, 0.0, 0.0, 0.0, 0.0, 0.0, 0.0, 0.0, 0.0, 0.0, 0.0, 0.0, 0.0, 0.0, 0.0, 0.0, 0.0, 0.0, 0.0, 0.0, 0.0, 0.0, 0.0, 0.0, 0.0, 0.0, 0.0, 0.0, 0.0, 0.0, 0.0, 0.0, 0.0, 0.0, 0.0, 0.0, 0.0, 0.0, 0.0, 0.0, 0.0, 0.0, 0.0, 0.0, 0.0, 0.0, 0.0, 0.0, 0.0, 0.0, 0.0, 0.0, 0.0, 0.0, 0.0, 0.0, 0.0, 0.0, 0.0, 0.0, 0.0, 0.0, 0.0, 0.0, 0.0, 0.0, 0.0, 0.0, 0.0, 0.0, 0.0, 0.0, 0.0, 0.0, 0.0, 0.0, 0.0, 0.0, 0.0, 0.0, 0.0, 0.0, 0.0, 0.0, 0.0, 0.0, 0.0, 0.0, 0.0, 0.0, 0.0, 0.0, 0.0, 0.0, 0.0, 0.0, 0.0, 0.0, 0.0, 0.0, 0.0, 0.0, 0.0, 0.0, 0.0, 0.0, 0.0, 0.0, 0.0, 0.0, 0.0, 0.0, 0.0, 0.0, 0.0, 0.0, 0.0, 0.0, 0.0, 0.0, 0.0, 0.0, 0.0, 0.0, 0.0, 0.0, 0.0, 0.0, 0.0, 0.0, 0.0, 0.0, 0.0, 0.0, 0.0, 0.0, 0.0, 0.0, 0.0, 0.0, 0.0, 0.0, 0.0, 0.0, 0.0, 0.0, 0.0, 0.0, 0.0, 0.0, 0.0, 0.0, 0.0, 0.0, 0.0, 0.0, 0.0, 0.0, 0.0, 0.0, 0.0, 0.0, 0.0, 0.0, 0.0, 0.0, 0.0, 0.0, 0.0, 0.0, 0.0, 0.0, 0.0, 0.0, 0.0, 0.0, 0.0, 0.0, 0.0, 0.0, 0.0, 0.0, 0.0, 0.0, 0.0, 0.0, 0.0, 0.0, 0.0, 0.0, 0.0, 0.0, 0.0, 0.0, 0.0, 0.0, 0.0, 0.0, 0.0, 0.0, 0.0, 0.0, 0.0, 0.0, 0.0, 0.0, 0.0, 0.0, 0.0, 0.0, 0.0, 0.0, 0.0, 0.0, 0.0, 0.0, 0.0, 0.0, 0.0, 0.0, 0.0, 0.0, 0.0, 0.0, 0.0, 0.0, 0.0, 0.0, 0.0, 0.0, 0.0, 0.0, 0.0, 0.0, 0.0, 0.0, 0.0, 0.0, 0.0, 0.0, 0.0, 0.0, 0.0, 0.0, 0.0, 0.0, 0.0, 0.0, 0.0, 0.0, 0.0, 0.0, 0.0, 0.0, 0.0, 0.0, 0.0, 0.0, 0.0, 0.0, 0.0, 0.0, 0.0, 0.0, 0.0, 0.0, 0.0, 0.0, 0.0, 0.0, 0.0, 0.0, 0.0, 0.0, 0.0, 0.0, 0.0, 0.0, 0.0, 0.0, 0.0, 0.0, 0.0, 0.0, 0.0, 0.0, 0.0, 0.0, 0.0, 0.0, 0.0, 0.0, 0.0, 0.0, 0.0, 0.0, 0.0, 0.0, 0.0, 0.0, 0.0, 0.0, 0.0, 0.0, 0.0, 0.0, 0.0, 0.0, 0.0, 0.0, 0.0, 0.0, 0.0, 0.0, 0.0, 0.0, 0.0, 0.0, 0.0, 0.0, 0.0, 0.0, 0.0, 0.0, 0.0, 0.0, 0.0, 0.0, 0.0, 0.0, 0.0, 0.0, 0.0, 0.0, 0.0, 0.0, 0.0, 0.0, 0.0, 0.0, 0.0, 0.0, 0.0, 0.0, 0.0, 0.0, 0.0, 0.0, 0.0, 0.0, 0.0, 0.0, 0.0, 0.0, 0.0, 0.0, 0.0, 0.0, 0.0, 0.0, 0.0, 0.0, 0.0, 0.0, 0.0, 0.0, 0.0, 0.0, 0.0, 0.0, 0.0, 0.0, 0.0, 0.0, 0.0, 0.0, 0.0, 0.0, 0.0, 0.0, 0.0, 0.0, 0.0, 0.0, 0.0, 0.0, 0.0, 0.0, 0.0, 0.0, 0.0, 0.0, 0.0, 0.0, 0.0, 0.0, 0.0, 0.0, 0.0, 0.0, 0.0, 0.0, 0.0, 0.0, 0.0, 0.0, 0.0, 0.0, 0.0, 0.0, 0.0, 0.0, 0.0, 0.0, 0.0, 0.0, 0.0, 0.0, 0.0, 0.0, 0.0, 0.0, 0.0, 0.0, 0.0, 0.0, 0.0, 0.0, 0.0, 0.0, 0.0, 0.0, 0.0, 0.0, 0.0, 0.0, 0.0, 0.0, 0.0, 0.0, 0.0, 0.0, 0.0, 0.0, 0.0, 0.0, 0.0, 0.0, 0.0, 0.0, 0.0, 0.0, 0.0, 0.0, 0.0, 0.0, 0.0, 0.0, 0.0, 0.0, 0.0, 0.0, 0.0, 0.0, 0.0, 0.0, 0.0, 0.0, 0.0, 0.0, 0.0, 0.0, 0.0, 0.0, 0.0, 0.0, 0.0, 0.0, 0.0, 0.0, 0.0, 0.0, 0.0, 0.0, 0.0, 0.0, 0.0, 0.0, 0.0, 0.0, 0.0, 0.0, 0.0, 0.0, 0.0, 0.0, 0.0, 0.0, 0.0, 0.0, 0.0, 0.0, 0.0, 0.0, 0.0, 0.0, 0.0, 0.0, 0.0, 0.0, 0.0, 0.0, 0.0, 0.0, 0.0, 0.0, 0.0, 0.0, 0.0, 0.0, 0.0, 0.0, 0.0, 0.0, 0.0, 0.0, 0.0, 0.0, 0.0, 0.0, 0.0, 0.0, 0.0, 0.0, 0.0, 0.0, 0.0, 0.0, 0.0, 0.0, 0.0, 0.0, 0.0, 0.0, 0.0, 0.0, 0.0, 0.0, 0.0, 0.0, 0.0, 0.0, 0.0, 0.0, 0.0, 0.0, 0.0, 0.0, 0.0, 0.0, 0.0, 0.0, 0.0, 0.0, 0.0, 0.0, 0.0, 0.0, 0.0, 0.0, 0.0, 0.0, 0.0, 0.0, 0.0, 0.0, 0.0, 0.0, 0.0, 0.0, 0.0, 0.0, 0.0, 0.0, 0.0, 0.0, 0.0, 0.0, 0.0, 0.0, 0.0, 0.0, 0.0, 0.0, 0.0, 0.0, 0.0, 0.0, 0.0, 0.0, 0.0, 0.0, 0.0, 0.0, 0.0, 0.0, 0.0, 0.0, 0.0, 0.0, 0.0, 0.0, 0.0, 0.0, 0.0, 0.0, 0.0, 0.0, 0.0, 0.0, 0.0, 0.0, 0.0, 0.0, 0.0, 0.0, 0.0, 0.0, 0.0, 0.0, 0.0, 0.0, 0.0, 0.0, 0.0, 0.0, 0.0, 0.0, 0.0, 0.0, 0.0, 0.0, 0.0, 0.0, 0.0, 0.0, 0.0, 0.0, 0.0, 0.0, 0.0, 0.0, 0.0, 0.0, 0.0, 0.0, 0.0, 0.0, 0.0, 0.0, 0.0, 0.0, 0.0, 0.0, 0.0, 0.0, 0.0, 0.0, 0.0, 0.0, 0.0, 0.0, 0.0, 0.0, 0.0, 0.0, 0.0, 0.0, 0.0, 0.0, 0.0, 0.0, 0.0, 0.0, 0.0, 0.0, 0.0, 0.0, 0.0, 0.0, 0.0, 0.0, 0.0, 0.0, 0.0, 0.0, 0.0, 0.0, 0.0, 0.0, 0.0, 0.0, 0.0, 0.0, 0.0, 0.0, 0.0, 0.0, 0.0, 0.0, 0.0, 0.0, 0.0, 0.0, 0.0, 0.0, 0.0, 0.0, 0.0, 0.0, 0.0, 0.0, 0.0, 0.0, 0.0, 0.0, 0.0, 0.0, 0.0, 0.0, 0.0, 0.0, 0.0, 0.0, 0.0, 0.0, 0.0, 0.0, 0.0, 0.0, 0.0, 0.0, 0.0, 0.0, 0.0, 0.0, 0.0, 0.0, 0.0, 0.0, 0.0, 0.0, 0.0, 0.0, 0.0, 0.0, 0.0, 0.0, 0.0, 0.0, 0.0, 0.0, 0.0, 0.0, 0.0, 0.0, 0.0, 0.0, 0.0, 0.0, 0.0, 0.0, 0.0, 0.0, 0.0, 0.0, 0.0, 0.0, 0.0, 0.0, 0.0, 0.0, 0.0, 0.0, 0.0, 0.0, 0.0, 0.0, 0.0, 0.0, 0.0, 0.0, 0.0, 0.0, 0.0, 0.0, 0.0, 0.0, 0.0, 0.0, 0.0, 0.0, 0.0, 0.0, 0.0, 0.0, 0.0, 0.0, 0.0, 0.0, 0.0, 0.0, 0.0, 0.0, 0.0, 0.0, 0.0, 0.0, 0.0, 0.0, 0.0, 0.0, 0.0, 0.0, 0.0, 0.0, 0.0, 0.0, 0.0, 0.0, 0.0, 0.0, 0.0, 0.0, 0.0, 0.0, 0.0, 0.0, 0.0, 0.0, 0.0, 0.0, 0.0, 0.0, 0.0, 0.0, 0.0, 0.0, 0.0, 0.0, 0.0, 0.0, 0.0, 0.0, 0.0, 0.0, 0.0, 0.0, 0.0, 0.0, 0.0, 0.0, 0.0, 0.0, 0.0, 0.0, 0.0, 0.0, 0.0, 0.0, 0.0, 0.0, 0.0, 0.0, 0.0, 0.0, 0.0, 0.0, 0.0, 0.0, 0.0, 0.0, 0.0, 0.0, 0.0, 0.0, 0.0, 0.0, 0.0, 0.0, 0.0, 0.0, 0.0, 0.0, 0.0, 0.0, 0.0, 0.0, 0.0, 0.0, 0.0, 0.0, 0.0, 0.0, 0.0, 0.0, 0.0, 0.0, 0.0, 0.0, 0.0, 0.0, 0.0, 0.0, 0.0, 0.0, 0.0, 0.0, 0.0, 0.0, 0.0, 0.0, 0.0, 0.0, 0.0, 0.0, 0.0, 0.0, 0.0, 0.0, 0.0, 0.0, 0.0, 0.0, 0.0, 0.0, 0.0, 0.0, 0.0, 0.0, 0.0, 0.0, 0.0, 0.0, 0.0, 0.0, 0.0, 0.0, 0.0, 0.0, 0.0, 0.0, 0.0, 0.0, 0.0, 0.0, 0.0, 0.0, 0.0, 0.0, 0.0, 0.0, 0.0, 0.0, 0.0, 0.0, 0.0, 0.0, 0.0, 0.0, 0.0, 0.0, 0.0, 0.0, 0.0, 0.0, 0.0, 0.0, 0.0, 0.0, 0.0, 0.0, 0.0, 0.0, 0.0, 0.0, 0.0, 0.0, 0.0, 0.0, 0.0, 0.0, 0.0, 0.0, 0.0, 0.0, 0.0, 0.0, 0.0, 0.0, 0.0, 0.0, 0.0, 0.0, 0.0, 0.0, 0.0, 0.0, 0.0, 0.0, 0.0, 0.0, 0.0, 0.0, 0.0, 0.0, 0.0, 0.0, 0.0, 0.0, 0.0, 0.0, 0.0, 0.0, 0.0, 0.0, 0.0, 0.0, 0.0, 0.0, 0.0, 0.0, 0.0, 0.0, 0.0, 0.0, 0.0, 0.0, 0.0, 0.0, 0.0, 0.0, 0.0, 0.0, 0.0, 0.0, 0.0, 0.0, 0.0, 0.0, 0.0, 0.0, 0.0, 0.0, 0.0, 0.0, 0.0, 0.0, 0.0, 0.0, 0.0, 0.0, 0.0, 0.0, 0.0, 0.0, 0.0, 0.0, 0.0, 0.0, 0.0, 0.0, 0.0, 0.0, 0.0, 0.0, 0.0, 0.0, 0.0, 0.0, 0.0, 0.0, 0.0, 0.0, 0.0, 0.0, 0.0, 0.0, 0.0, 0.0, 0.0, 0.0, 0.0, 0.0, 0.0, 0.0, 0.0, 0.0, 0.0, 0.0, 0.0, 0.0, 0.0, 0.0, 0.0, 0.0, 0.0, 0.0, 0.0, 0.0, 0.0, 0.0, 0.0, 0.0, 0.0, 0.0, 0.0, 0.0, 0.0, 0.0, 0.0, 0.0, 0.0, 0.0, 0.0, 0.0, 0.0, 0.0, 0.0, 0.0, 0.0, 0.0, 0.0, 0.0, 0.0, 0.0, 0.0, 0.0, 0.0, 0.0, 0.0, 0.0, 0.0, 0.0, 0.0, 0.0, 0.0, 0.0, 0.0, 0.0, 0.0, 0.0, 0.0, 0.0, 0.0, 0.0, 0.0, 0.0, 0.0, 0.0, 0.0, 0.0, 0.0, 0.0, 0.0, 0.0, 0.0, 0.0, 0.0, 0.0, 0.0, 0.0, 0.0, 0.0, 0.0, 0.0, 0.0, 0.0, 0.0, 0.0, 0.0, 0.0, 0.0, 0.0, 0.0, 0.0, 0.0, 0.0, 0.0, 0.0, 0.0, 0.0, 0.0, 0.0, 0.0, 0.0, 0.0, 0.0, 0.0, 0.0, 0.0, 0.0, 0.0, 0.0, 0.0, 0.0, 0.0, 0.0, 0.0, 0.0, 0.0, 0.0, 0.0, 0.0, 0.0, 0.0, 0.0, 0.0, 0.0, 0.0, 0.0, 0.0, 0.0, 0.0, 0.0, 0.0, 0.0, 0.0, 0.0, 0.0, 0.0, 0.0, 0.0, 0.0, 0.0, 0.0, 0.0, 0.0, 0.0, 0.0, 0.0, 0.0, 0.0, 0.0, 0.0, 0.0, 0.0, 0.0, 0.0, 0.0, 0.0, 0.0, 0.0, 0.0, 0.0, 0.0, 0.0, 0.0, 0.0, 0.0, 0.0, 0.0, 0.0, 0.0, 0.0, 0.0, 0.0, 0.0, 0.0, 0.0, 0.0, 0.0, 0.0, 0.0, 0.0, 0.0, 0.0, 0.0, 0.0, 0.0, 0.0, 0.0, 0.0, 0.0, 0.0, 0.0, 0.0, 0.0, 0.0, 0.0, 0.0, 0.0, 0.0, 0.0, 0.0, 0.0, 0.0, 0.0, 0.0, 0.0, 0.0, 0.0, 0.0, 0.0, 0.0, 0.0, 0.0, 0.0, 0.0, 0.0, 0.0, 0.0, 0.0, 0.0, 0.0, 0.0, 0.0, 0.0, 0.0, 0.0, 0.0, 0.0, 0.0, 0.0, 0.0, 0.0, 0.0, 0.0, 0.0, 0.0, 0.0, 0.0, 0.0, 0.0, 0.0, 0.0, 0.0, 0.0, 0.0, 0.0, 0.0, 0.0, 0.0, 0.0, 0.0, 0.0, 0.0, 0.0, 0.0, 0.0, 0.0, 0.0, 0.0, 0.0, 0.0, 0.0, 0.0, 0.0, 0.0, 0.0, 0.0, 0.0, 0.0, 0.0, 0.0, 0.0, 0.0, 0.0, 0.0, 0.0, 0.0, 0.0, 0.0, 0.0, 0.0, 0.0, 0.0, 0.0, 0.0, 0.0, 0.0, 0.0, 0.0, 0.0, 0.0, 0.0, 0.0, 0.0, 0.0, 0.0, 0.0, 0.0, 0.0, 0.0, 0.0, 0.0, 0.0, 0.0, 0.0, 0.0, 0.0, 0.0, 0.0, 0.0, 0.0, 0.0, 0.0, 0.0, 0.0, 0.0, 0.0, 0.0, 0.0, 0.0, 0.0, 0.0, 0.0, 0.0, 0.0, 0.0, 0.0, 0.0, 0.0, 0.0, 0.0, 0.0, 0.0, 0.0, 0.0, 0.0, 0.0, 0.0, 0.0, 0.0, 0.0, 0.0, 0.0, 0.0, 0.0, 0.0, 0.0, 0.0, 0.0, 0.0, 0.0, 0.0, 0.0, 0.0, 0.0, 0.0, 0.0, 0.0, 0.0, 0.0, 0.0, 0.0, 0.0, 0.0, 0.0, 0.0, 0.0, 0.0, 0.0, 0.0, 0.0, 0.0, 0.0, 0.0, 0.0, 0.0, 0.0, 0.0, 0.0, 0.0, 0.0, 0.0, 0.0, 0.0, 0.0, 0.0, 0.0, 0.0, 0.0, 0.0, 0.0, 0.0, 0.0, 0.0, 0.0, 0.0, 0.0, 0.0, 0.0, 0.0, 0.0, 0.0, 0.0, 0.0, 0.0, 0.0, 0.0, 0.0, 0.0, 0.0, 0.0, 0.0, 0.0, 0.0, 0.0, 0.0, 0.0, 0.0, 0.0, 0.0, 0.0, 0.0, 0.0, 0.0, 0.0, 0.0, 0.0, 0.0, 0.0, 0.0, 0.0, 0.0, 0.0, 0.0, 0.0, 0.0, 0.0, 0.0, 0.0, 0.0, 0.0, 0.0, 0.0, 0.0, 0.0, 0.0, 0.0, 0.0, 0.0, 0.0, 0.0, 0.0, 0.0, 0.0, 0.0, 0.0, 0.0, 0.0, 0.0, 0.0, 0.0, 0.0, 0.0, 0.0, 0.0, 0.0, 0.0, 0.0, 0.0, 0.0, 0.0, 0.0, 0.0, 0.0, 0.0, 0.0, 0.0, 0.0, 0.0, 0.0, 0.0, 0.0, 0.0, 0.0, 0.0, 0.0, 0.0, 0.0, 0.0, 0.0, 0.0, 0.0, 0.0, 0.0, 0.0, 0.0, 0.0, 0.0, 0.0, 0.0, 0.0, 0.0, 0.0, 0.0, 0.0, 0.0, 0.0, 0.0, 0.0, 0.0, 0.0, 0.0, 0.0, 0.0, 0.0, 0.0, 0.0, 0.0, 0.0, 0.0, 0.0, 0.0, 0.0, 0.0, 0.0, 0.0, 0.0, 0.0, 0.0, 0.0, 0.0, 0.0, 0.0, 0.0, 0.0, 0.0, 0.0, 0.0, 0.0, 0.0, 0.0, 0.0, 0.0, 0.0, 0.0, 0.0, 0.0, 0.0, 0.0, 0.0, 0.0, 0.0, 0.0, 0.0, 0.0, 0.0, 0.0, 0.0, 0.0, 0.0, 0.0, 0.0, 0.0, 0.0, 0.0, 0.0, 0.0, 0.0, 0.0, 0.0, 0.0, 0.0, 0.0, 0.0, 0.0, 0.0, 0.0, 0.0, 0.0, 0.0, 0.0, 0.0, 0.0, 0.0, 0.0, 0.0, 0.0, 0.0, 0.0, 0.0, 0.0, 0.0, 0.0, 0.0, 0.0, 0.0, 0.0, 0.0, 0.0, 0.0, 0.0, 0.0, 0.0, 0.0, 0.0, 0.0, 0.0, 0.0, 0.0, 0.0, 0.0, 0.0, 0.0, 0.0, 0.0, 0.0, 0.0, 0.0, 0.0, 0.0, 0.0, 0.0, 0.0, 0.0, 0.0, 0.0, 0.0, 0.0, 0.0, 0.0, 0.0, 0.0, 0.0, 0.0, 0.0, 0.0, 0.0, 0.0, 0.0, 0.0, 0.0, 0.0, 0.0, 0.0, 0.0, 0.0, 0.0, 0.0, 0.0, 0.0, 0.0, 0.0, 0.0, 0.0, 0.0, 0.0, 0.0, 0.0, 0.0, 0.0, 0.0, 0.0, 0.0, 0.0, 0.0, 0.0, 0.0, 0.0, 0.0, 0.0, 0.0, 0.0, 0.0, 0.0, 0.0, 0.0, 0.0, 0.0, 0.0, 0.0, 0.0, 0.0, 0.0, 0.0, 0.0, 0.0, 0.0, 0.0, 0.0, 0.0, 0.0, 0.0, 0.0, 0.0, 0.0, 0.0, 0.0, 0.0, 0.0, 0.0, 0.0, 0.0, 0.0, 0.0, 0.0, 0.0, 0.0, 0.0, 0.0, 0.0, 0.0, 0.0, 0.0, 0.0, 0.0, 0.0, 0.0, 0.0, 0.0, 0.0, 0.0, 0.0, 0.0, 0.0, 0.0, 0.0, 0.0, 0.0, 0.0, 0.0, 0.0, 0.0, 0.0, 0.0, 0.0, 0.0, 0.0, 0.0, 0.0, 0.0, 0.0, 0.0, 0.0, 0.0, 0.0, 0.0, 0.0, 0.0, 0.0, 0.0, 0.0, 0.0, 0.0, 0.0, 0.0, 0.0, 0.0, 0.0, 0.0, 0.0, 0.0, 0.0, 0.0, 0.0, 0.0, 0.0, 0.0, 0.0, 0.0, 0.0, 0.0, 0.0, 0.0, 0.0, 0.0, 0.0, 0.0, 0.0, 0.0, 0.0, 0.0, 0.0, 0.0, 0.0, 0.0, 0.0, 0.0, 0.0, 0.0, 0.0, 0.0, 0.0, 0.0])
me_circle_021.materials.append(mat_clay)
me_circle_021.update()

# ---- objects
ob_flower_pot_w_saucer_6 = bpy.data.objects.new('Flower Pot w/Saucer 6"', me_circle_021)

# ---- transforms, parenting, visibility, modifiers, constraints
ob_flower_pot_w_saucer_6.location = (-10.72, -0.03873, 0.0)
ob_flower_pot_w_saucer_6.rotation_euler = (-1.975e-21, 1.192e-07, 1.344e-07)
_m = ob_flower_pot_w_saucer_6.modifiers.new('Solidify', 'SOLIDIFY')
_m.thickness = 0.006
_m.offset = 1.0
_m = ob_flower_pot_w_saucer_6.modifiers.new('Subdivision', 'SUBSURF')
_m.levels = 2
_m = ob_flower_pot_w_saucer_6.modifiers.new('Auto Smooth', 'NODES')
_m.node_group = ng_auto_smooth
_gi = [s.identifier for s in ng_auto_smooth.interface.items_tree if s.item_type == 'SOCKET' and s.in_out == 'INPUT']
_m[_gi[1]] = 0.5236  # Angle

# ---- collection membership
col_library.objects.link(ob_flower_pot_w_saucer_6)

# ---- scene / render settings (as saved in the file)
scene.frame_start = 1; scene.frame_end = 250; scene.frame_set(1)
scene.render.engine = 'CYCLES'
scene.render.resolution_x = 1080
scene.render.film_transparent = True
scene.render.bake_bias = 0.0
scene.render.bake_samples = 0
scene.cycles.samples = 1000
scene.cycles.sampling_pattern = 'TABULATED_SOBOL'
scene.cycles.adaptive_threshold = 0.05
scene.cycles.use_light_tree = False
scene.eevee.fast_gi_thickness_near = 0.1
scene.eevee.fast_gi_thickness_far = 0.0
scene.view_settings.view_transform = 'Filmic'
bpy.context.view_layer.update()

# ---- added for rendering (the .blend has no active camera and no usable light): camera, sun
cam_auto = bpy.data.cameras.new('AutoCamera')
cam_auto.lens = 50.0
cam_auto.sensor_width = 36.0
cam_auto.clip_end = 1000.0
ob_auto_camera = bpy.data.objects.new('AutoCamera', cam_auto)
scene.collection.objects.link(ob_auto_camera)
ob_auto_camera.location = (-10.4737, -0.331691, 0.27122)
ob_auto_camera.rotation_euler = (1.09748, -7.21219e-08, 0.694738)
scene.camera = ob_auto_camera
light_auto_sun = bpy.data.lights.new('AutoSun', 'SUN')
light_auto_sun.energy = 3.0
light_auto_sun.angle = 0.0523599
ob_auto_sun = bpy.data.objects.new('AutoSun', light_auto_sun)
scene.collection.objects.link(ob_auto_sun)
ob_auto_sun.rotation_euler = (0.872665, 0.174533, 0.523599)
bpy.context.view_layer.update()
